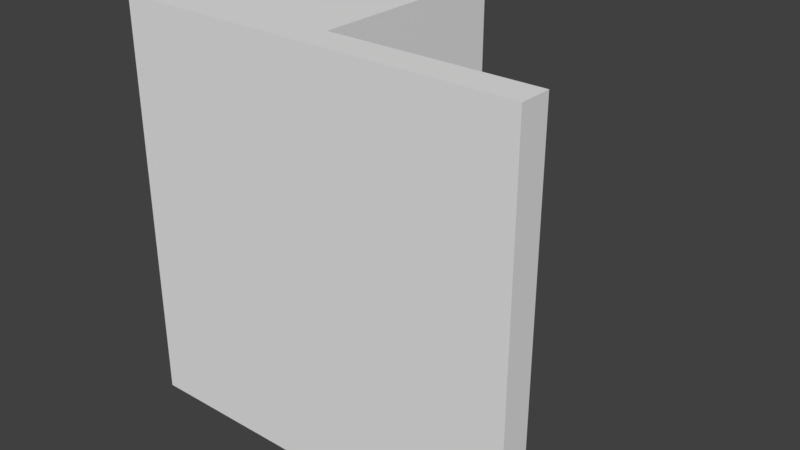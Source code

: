 # Source: Dock.blend  (saved by Blender 2.78.0; exported with 4.5.12 LTS)
import bpy
from mathutils import Matrix  # noqa: F401  (used for matrix-valued properties, if any)

bpy.ops.wm.read_factory_settings(use_empty=True)
scene = bpy.context.scene
scene.name = 'Scene'

# ---- collections
col_collection_1 = bpy.data.collections.new('Collection 1'); scene.collection.children.link(col_collection_1)

# ---- world
world_world = bpy.data.worlds.new('World'); scene.world = world_world
world_world.color = (0.05088, 0.05088, 0.05088)
world_world.use_sun_shadow = False
world_world.sun_shadow_jitter_overblur = 0.0
world_world.cycles.sampling_method = 'MANUAL'

# ---- meshes
me_cube_002 = bpy.data.meshes.new('Cube.002')
me_cube_002.from_pydata([(-0.75, -0.4843, -0.7423), (0.75, -0.4843, -0.7423), (0.75, -0.3659, -0.7423), (-0.75, -0.4843, 0.7577), (0.75, -0.4843, 0.7577), (0.75, -0.3659, 0.7577), (5.96e-08, -0.3659, -0.7423), (0.75, -0.3659, 0.007727), (5.96e-08, -0.3659, 0.7577), (8.568e-08, -0.3659, 0.007727), (5.96e-08, 0.4021, 0.7577), (-0.75, 0.4021, 0.7577), (-0.75, 0.4021, 0.007727), (-0.75, 0.4021, -0.7423), (5.96e-08, 0.4021, -0.7423), (1.155e-07, 0.4021, 0.007727)], [], [(1, 2, 7, 5, 4), (1, 0, 13, 14, 6, 2), (1, 4, 3, 0), (8, 9, 15, 10), (5, 7, 9, 8), (7, 2, 6, 9), (15, 14, 13, 12), (10, 15, 12, 11), (9, 6, 14, 15), (0, 3, 11, 12, 13), (4, 5, 8, 10, 11, 3)])
me_cube_002.use_remesh_preserve_volume = False
me_cube_002.use_remesh_preserve_attributes = False
me_cube_002.use_mirror_vertex_groups = False
me_cube_002.update()

# ---- objects
ob_cube = bpy.data.objects.new('Cube', me_cube_002)

# ---- transforms, parenting, visibility, modifiers, constraints
ob_cube.location = (0.0, 0.0, 0.0)
ob_cube.lineart.crease_threshold = 0.0

# ---- collection membership
col_collection_1.objects.link(ob_cube)

# ---- scene / render settings (as saved in the file)
scene.frame_start = 1; scene.frame_end = 250; scene.frame_set(1)
scene.render.engine = 'BLENDER_EEVEE_NEXT'
scene.render.resolution_percentage = 50
scene.render.dither_intensity = 0.0
scene.cycles.use_denoising = False
scene.cycles.samples = 128
scene.cycles.sampling_pattern = 'TABULATED_SOBOL'
scene.cycles.light_sampling_threshold = 0.0
scene.cycles.use_adaptive_sampling = False
scene.cycles.use_light_tree = False
scene.cycles.blur_glossy = 0.0
scene.cycles.sample_clamp_indirect = 0.0
scene.view_settings.view_transform = 'Standard'
bpy.context.view_layer.update()

# ---- added for rendering (the .blend has no active camera and no usable light): camera, sun
cam_auto = bpy.data.cameras.new('AutoCamera')
cam_auto.lens = 50.0
cam_auto.sensor_width = 36.0
cam_auto.clip_end = 1000.0
ob_auto_camera = bpy.data.objects.new('AutoCamera', cam_auto)
scene.collection.objects.link(ob_auto_camera)
ob_auto_camera.location = (2.12715, -2.59365, 1.70945)
ob_auto_camera.rotation_euler = (1.09748, -7.21219e-08, 0.694738)
scene.camera = ob_auto_camera
light_auto_sun = bpy.data.lights.new('AutoSun', 'SUN')
light_auto_sun.energy = 3.0
light_auto_sun.angle = 0.0523599
ob_auto_sun = bpy.data.objects.new('AutoSun', light_auto_sun)
scene.collection.objects.link(ob_auto_sun)
ob_auto_sun.rotation_euler = (0.872665, 0.174533, 0.523599)
bpy.context.view_layer.update()
